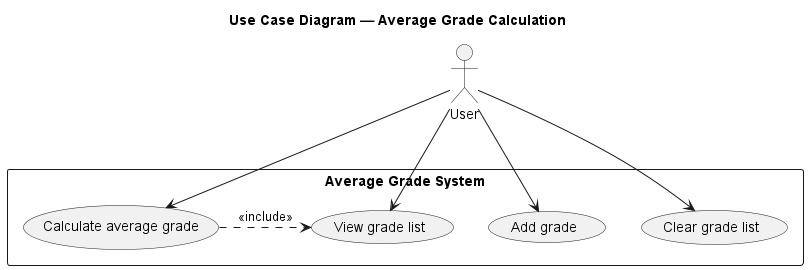

The diagram above was rendered by PlantUML. Its source (embedded in the PNG):
@startuml
title Use Case Diagram — Average Grade Calculation

actor User

rectangle "Average Grade System" {
  User --> (Add grade)
  User --> (View grade list)
  User --> (Calculate average grade)
  User --> (Clear grade list)

  (Calculate average grade) .> (View grade list) : <<include>>
}
@enduml